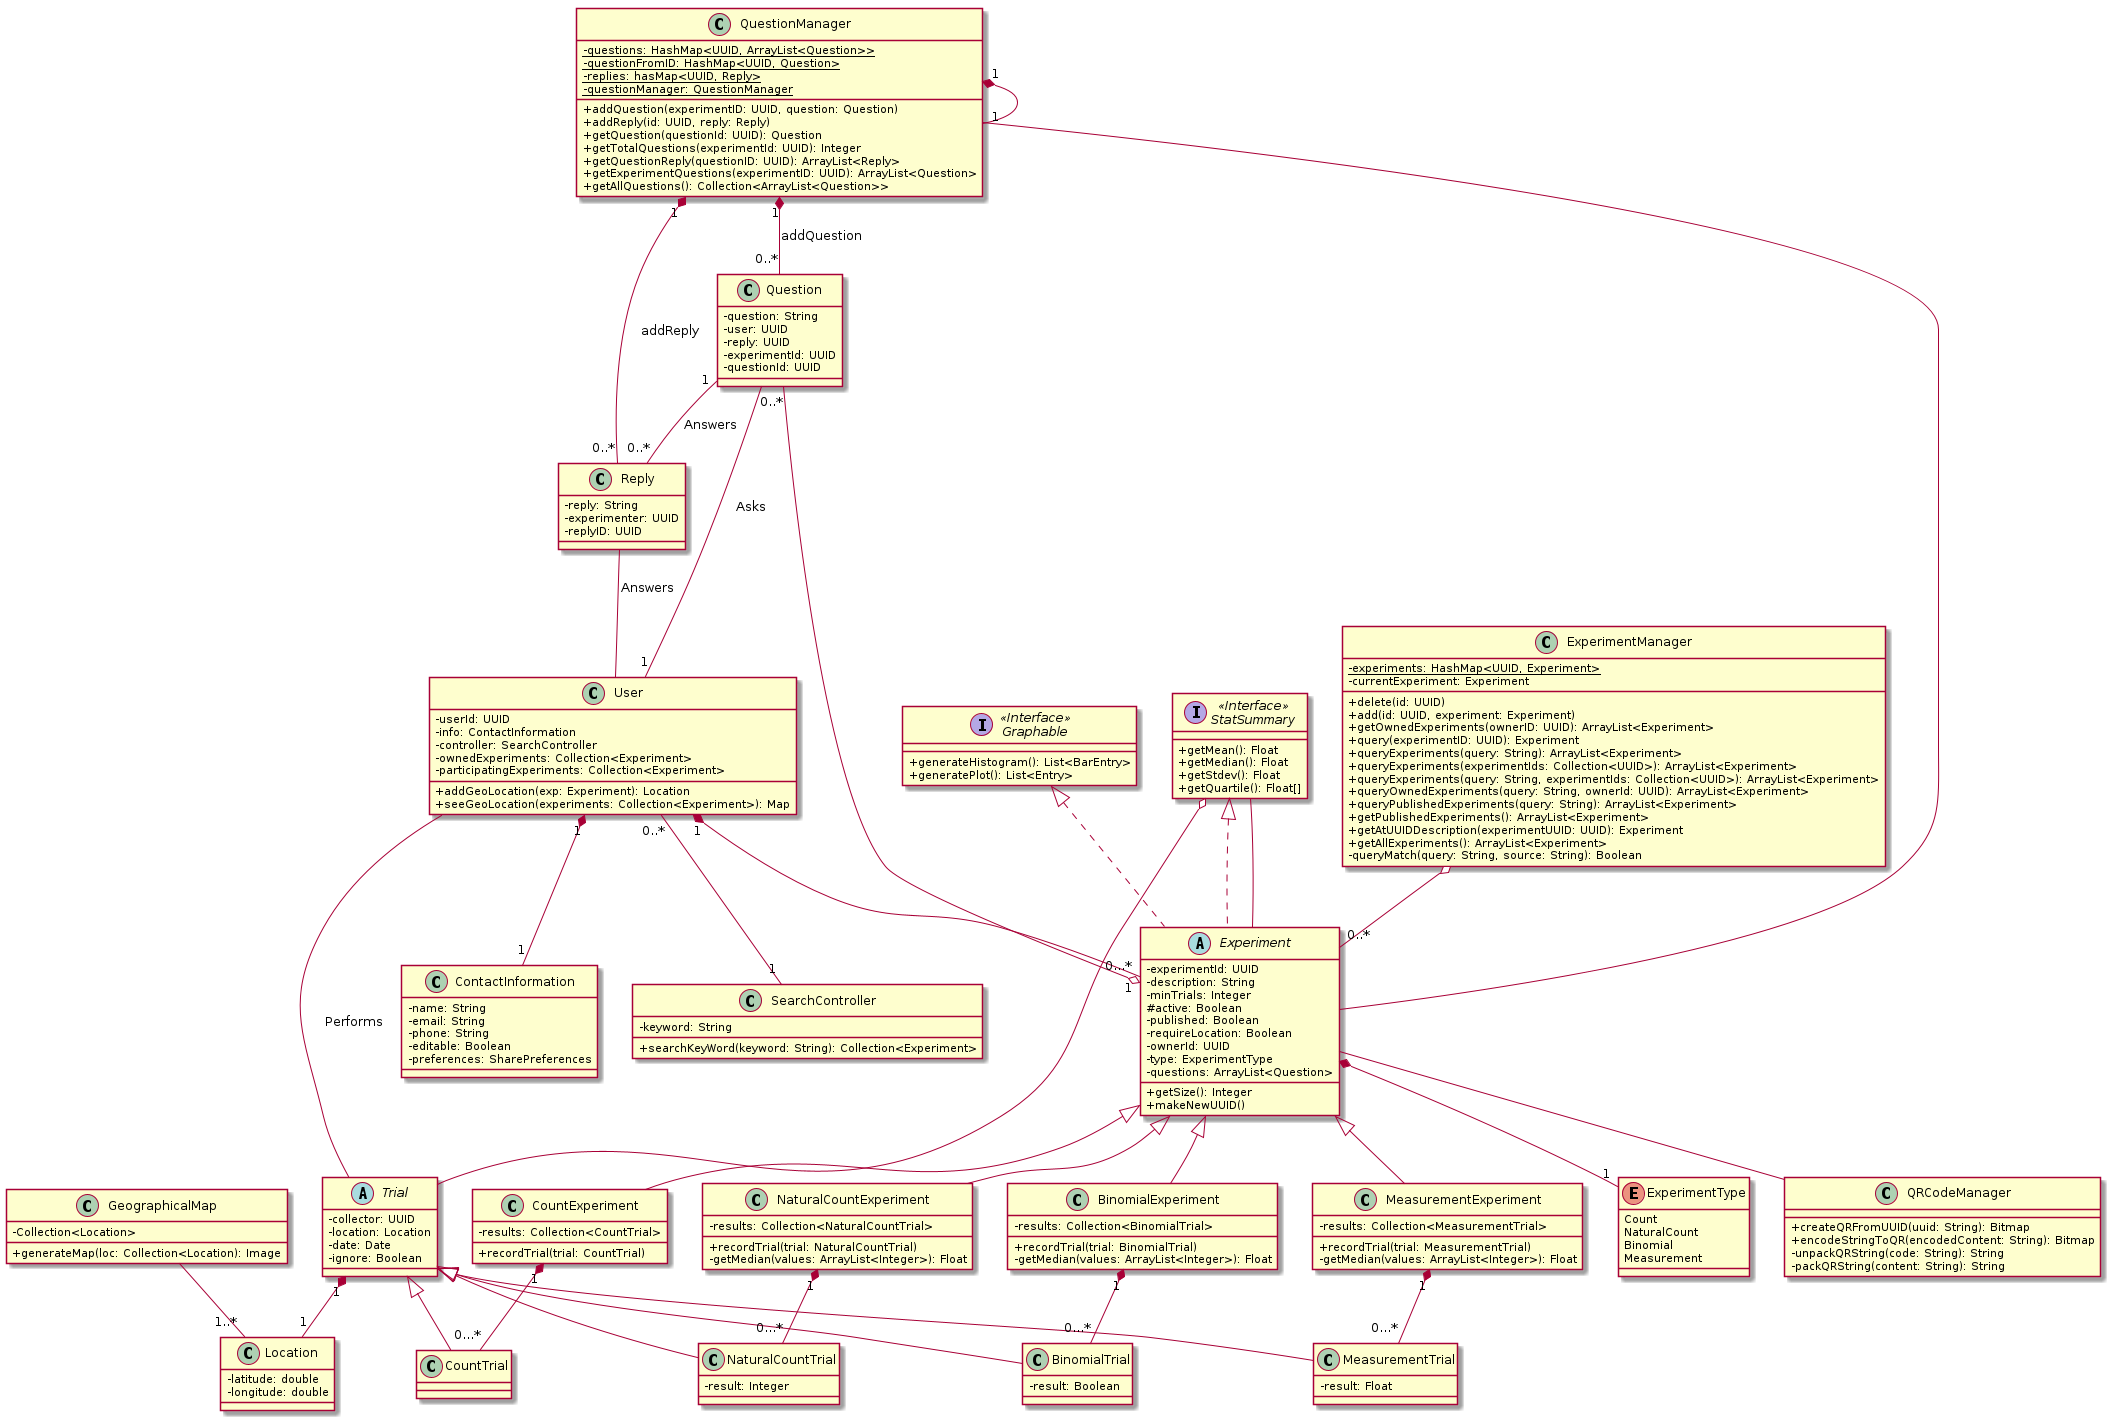

The diagram above was rendered by PlantUML. Its source (embedded in the PNG):
@startuml UML
skinparam classAttributeIconSize 0

class User {
    -userId: UUID
    -info: ContactInformation
    -controller: SearchController
    -ownedExperiments: Collection<Experiment>
    -participatingExperiments: Collection<Experiment>
    +addGeoLocation(exp: Experiment): Location
    +seeGeoLocation(experiments: Collection<Experiment>): Map
}


class ExperimentManager{
   - {static} experiments: HashMap<UUID, Experiment> 
   - currentExperiment: Experiment 

   + delete(id: UUID)
   + add(id: UUID, experiment: Experiment)
   + getOwnedExperiments(ownerID: UUID): ArrayList<Experiment> 
   + query(experimentID: UUID): Experiment 
   + queryExperiments(query: String): ArrayList<Experiment> 
   + queryExperiments(experimentIds: Collection<UUID>): ArrayList<Experiment>
   + queryExperiments(query: String, experimentIds: Collection<UUID>): ArrayList<Experiment>
   + queryOwnedExperiments(query: String, ownerId: UUID): ArrayList<Experiment>
   + queryPublishedExperiments(query: String): ArrayList<Experiment>
   + getPublishedExperiments(): ArrayList<Experiment>
   + getAtUUIDDescription(experimentUUID: UUID): Experiment
   + getAllExperiments(): ArrayList<Experiment> 
   - queryMatch(query: String, source: String): Boolean
}

ExperimentManager o-- "0..*" Experiment

class Question {
    -question: String
    -user: UUID
    -reply: UUID
    -experimentId: UUID
    -questionId: UUID
}

Question -- "1" User: Asks
Question "1" -- "0..*" Reply: Answers
Question "0..*" --o "1" Experiment

class Reply {
    -reply: String
    -experimenter: UUID
    -replyID: UUID
}

Reply -- User: Answers

class QuestionManager{
    - {static} questions: HashMap<UUID, ArrayList<Question>>
    - {static} questionFromID: HashMap<UUID, Question>
    - {static} replies: hasMap<UUID, Reply>
    - {static} questionManager: QuestionManager

    + addQuestion(experimentID: UUID, question: Question)
    + addReply(id: UUID, reply: Reply)
    + getQuestion(questionId: UUID): Question
    + getTotalQuestions(experimentId: UUID): Integer
    + getQuestionReply(questionID: UUID): ArrayList<Reply>
    + getExperimentQuestions(experimentID: UUID): ArrayList<Question>
    + getAllQuestions(): Collection<ArrayList<Question>>
 
}

QuestionManager "1" *-- "1" QuestionManager
QuestionManager "1" *-- "0..*" Question: addQuestion
QuestionManager "1" *-- "0..*" Reply: addReply
QuestionManager -- Experiment

enum ExperimentType {
    Count
    NaturalCount
    Binomial
    Measurement
}

abstract class Experiment implements StatSummary, Graphable {
    -experimentId: UUID
    -description: String
    -minTrials: Integer
    #active: Boolean
    -published: Boolean
    -requireLocation: Boolean
    -ownerId: UUID
    -type: ExperimentType
    -questions: ArrayList<Question>
    +getSize(): Integer
    +makeNewUUID()
}


Experiment -- QRCodeManager



class CountExperiment extends Experiment {
    -results: Collection<CountTrial>
    +recordTrial(trial: CountTrial)
}

class NaturalCountExperiment extends Experiment {
    -results: Collection<NaturalCountTrial>
    +recordTrial(trial: NaturalCountTrial)
    -getMedian(values: ArrayList<Integer>): Float
}

class BinomialExperiment extends Experiment {
    -results: Collection<BinomialTrial>
    +recordTrial(trial: BinomialTrial)
    -getMedian(values: ArrayList<Integer>): Float
}

class MeasurementExperiment extends Experiment {
    -results: Collection<MeasurementTrial>
    +recordTrial(trial: MeasurementTrial)
    -getMedian(values: ArrayList<Integer>): Float

}

interface "StatSummary" as StatSummary <<Interface>> {
    +getMean(): Float
    +getMedian(): Float
    +getStdev(): Float
    +getQuartile(): Float[]
}

abstract class Trial {
    -collector: UUID
    -location: Location
    -date: Date
    -ignore: Boolean
}

class CountTrial extends Trial {
}

class NaturalCountTrial extends Trial {
    -result: Integer
}

class BinomialTrial extends Trial {
    -result: Boolean
}

class MeasurementTrial extends Trial {
    -result: Float
}


class QRCodeManager {
    + createQRFromUUID(uuid: String): Bitmap
    + encodeStringToQR(encodedContent: String): Bitmap
    -unpackQRString(code: String): String
    -packQRString(content: String): String
}

class Location {
  -latitude: double
  -longitude: double
}

class GeographicalMap{
 -Collection<Location>
 +generateMap(loc: Collection<Location): Image
}

GeographicalMap -- "1..*" Location


interface "Graphable" as Graphable <<Interface>>> {
    +generateHistogram(): List<BarEntry>
    +generatePlot(): List<Entry>
}

class ContactInformation {
    -name: String
    -email: String
    -phone: String
    -editable: Boolean
    -preferences: SharePreferences
}

class SearchController {
    -keyword: String
    +searchKeyWord(keyword: String): Collection<Experiment>
}

User "1" *-- "1" ContactInformation
User "1" *-- "0...*" Experiment


CountExperiment "1" *-- "0...*" CountTrial


NaturalCountExperiment "1" *-- "0...*" NaturalCountTrial

BinomialExperiment "1" *-- "0...*" BinomialTrial

MeasurementExperiment "1" *-- "0...*" MeasurementTrial

User -- Trial: Performs
Trial "1" *-- "1" Location



Experiment *-- "1" ExperimentType


User "0..*" -- "1" SearchController



StatSummary -- Experiment


StatSummary o-- Trial



@enduml